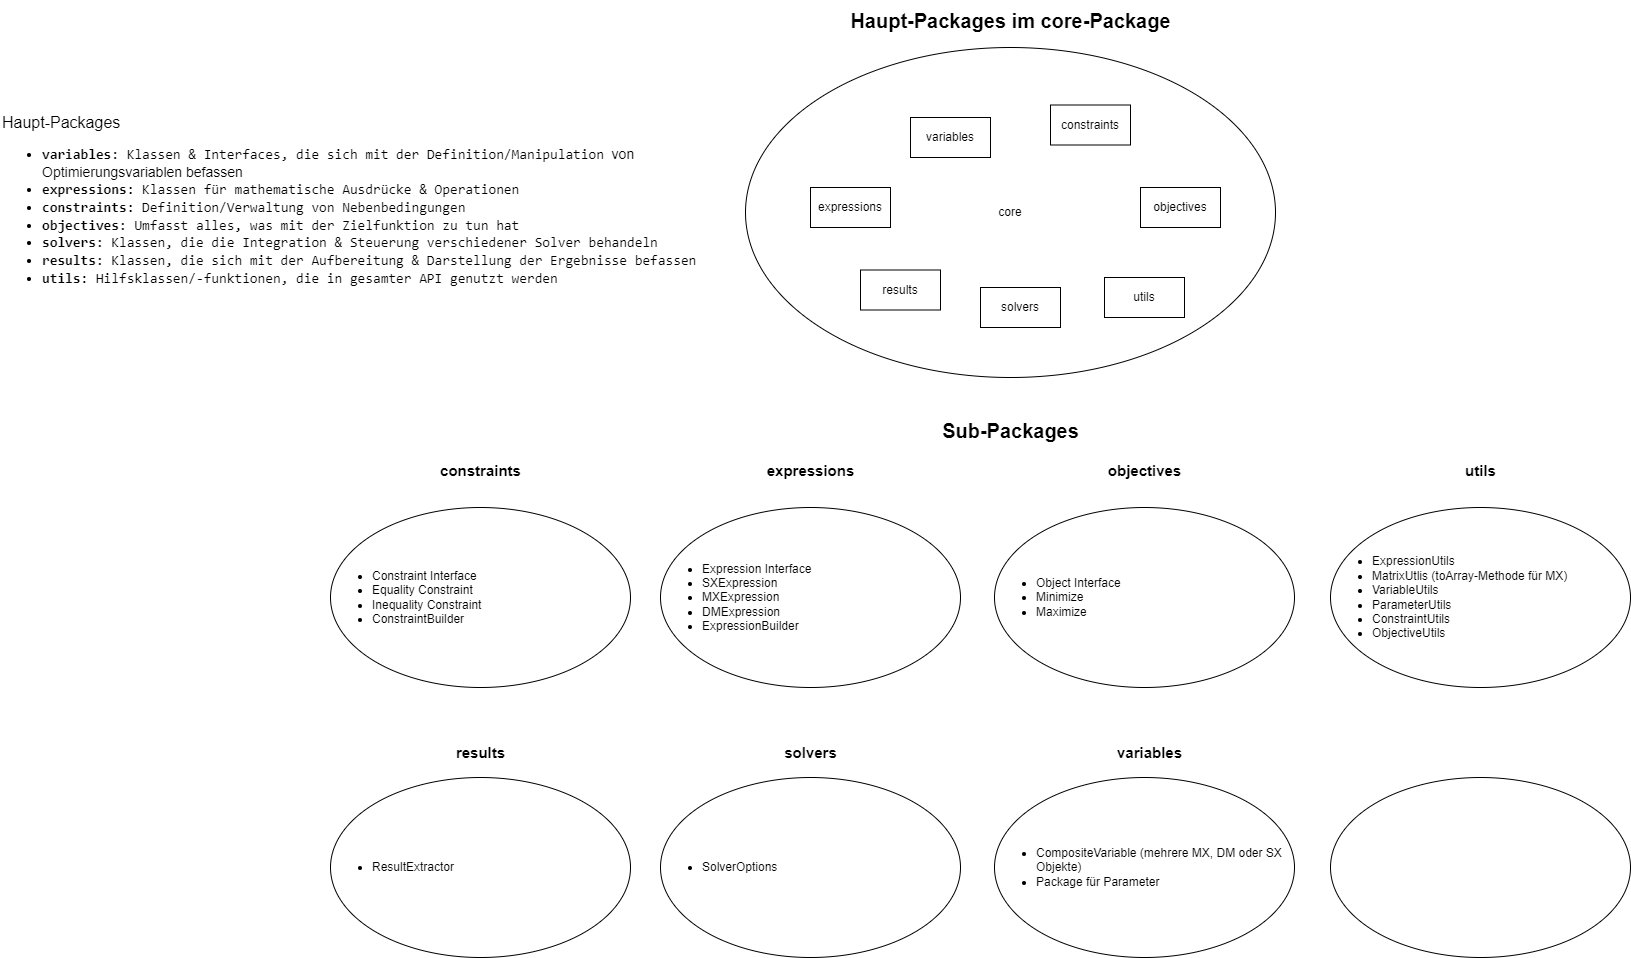

The diagram above was exported from draw.io. Its source (the exported page's mxGraphModel, read from the mxfile embedded in the PNG):
<mxGraphModel dx="1784" dy="752" grid="1" gridSize="10" guides="1" tooltips="1" connect="1" arrows="1" fold="1" page="1" pageScale="1" pageWidth="827" pageHeight="1169" math="0" shadow="0">
  <root>
    <mxCell id="0" />
    <mxCell id="1" parent="0" />
    <mxCell id="Ar4yGyGbMDvWGHxAadGN-1" value="&lt;font style=&quot;font-size: 20px;&quot;&gt;&lt;b&gt;Haupt-Packages im core-Package&lt;/b&gt;&lt;/font&gt;" style="text;html=1;align=center;verticalAlign=middle;resizable=0;points=[];autosize=1;strokeColor=none;fillColor=none;" parent="1" vertex="1">
      <mxGeometry x="150" y="43" width="340" height="40" as="geometry" />
    </mxCell>
    <mxCell id="Ar4yGyGbMDvWGHxAadGN-2" value="core" style="ellipse;whiteSpace=wrap;html=1;" parent="1" vertex="1">
      <mxGeometry x="55" y="90" width="530" height="330" as="geometry" />
    </mxCell>
    <mxCell id="Ar4yGyGbMDvWGHxAadGN-4" value="variables" style="rounded=0;whiteSpace=wrap;html=1;" parent="1" vertex="1">
      <mxGeometry x="220" y="160" width="80" height="40" as="geometry" />
    </mxCell>
    <mxCell id="Ar4yGyGbMDvWGHxAadGN-5" value="expressions" style="rounded=0;whiteSpace=wrap;html=1;" parent="1" vertex="1">
      <mxGeometry x="120" y="230" width="80" height="40" as="geometry" />
    </mxCell>
    <mxCell id="Ar4yGyGbMDvWGHxAadGN-6" value="constraints" style="rounded=0;whiteSpace=wrap;html=1;" parent="1" vertex="1">
      <mxGeometry x="360" y="147.5" width="80" height="40" as="geometry" />
    </mxCell>
    <mxCell id="Ar4yGyGbMDvWGHxAadGN-7" value="objectives" style="rounded=0;whiteSpace=wrap;html=1;" parent="1" vertex="1">
      <mxGeometry x="450" y="230" width="80" height="40" as="geometry" />
    </mxCell>
    <mxCell id="Ar4yGyGbMDvWGHxAadGN-8" value="solvers" style="rounded=0;whiteSpace=wrap;html=1;" parent="1" vertex="1">
      <mxGeometry x="290" y="330" width="80" height="40" as="geometry" />
    </mxCell>
    <mxCell id="Ar4yGyGbMDvWGHxAadGN-9" value="results" style="rounded=0;whiteSpace=wrap;html=1;" parent="1" vertex="1">
      <mxGeometry x="170" y="312.5" width="80" height="40" as="geometry" />
    </mxCell>
    <mxCell id="Ar4yGyGbMDvWGHxAadGN-10" value="utils" style="rounded=0;whiteSpace=wrap;html=1;" parent="1" vertex="1">
      <mxGeometry x="414" y="320" width="80" height="40" as="geometry" />
    </mxCell>
    <mxCell id="Ar4yGyGbMDvWGHxAadGN-11" value="&lt;font style=&quot;font-size: 20px;&quot;&gt;&lt;b&gt;Sub-Packages&lt;/b&gt;&lt;/font&gt;" style="text;html=1;align=center;verticalAlign=middle;resizable=0;points=[];autosize=1;strokeColor=none;fillColor=none;" parent="1" vertex="1">
      <mxGeometry x="240" y="453" width="160" height="40" as="geometry" />
    </mxCell>
    <mxCell id="Ar4yGyGbMDvWGHxAadGN-12" value="&lt;span style=&quot;font-size: 15px;&quot;&gt;&lt;b&gt;expressions&lt;/b&gt;&lt;/span&gt;" style="text;html=1;align=center;verticalAlign=middle;resizable=0;points=[];autosize=1;strokeColor=none;fillColor=none;" parent="1" vertex="1">
      <mxGeometry x="65" y="498" width="110" height="30" as="geometry" />
    </mxCell>
    <mxCell id="Ar4yGyGbMDvWGHxAadGN-14" value="&lt;ul&gt;&lt;li&gt;Expression Interface&lt;/li&gt;&lt;li&gt;SXExpression&lt;/li&gt;&lt;li&gt;MXExpression&lt;/li&gt;&lt;li&gt;DMExpression&lt;/li&gt;&lt;li&gt;ExpressionBuilder&lt;/li&gt;&lt;/ul&gt;" style="ellipse;whiteSpace=wrap;html=1;align=left;" parent="1" vertex="1">
      <mxGeometry x="-30" y="550" width="300" height="180" as="geometry" />
    </mxCell>
    <mxCell id="Ar4yGyGbMDvWGHxAadGN-16" value="&lt;ul&gt;&lt;li&gt;Object Interface&lt;/li&gt;&lt;li&gt;Minimize&lt;/li&gt;&lt;li&gt;Maximize&lt;/li&gt;&lt;/ul&gt;" style="ellipse;whiteSpace=wrap;html=1;align=left;" parent="1" vertex="1">
      <mxGeometry x="304" y="550" width="300" height="180" as="geometry" />
    </mxCell>
    <mxCell id="Ar4yGyGbMDvWGHxAadGN-17" value="&lt;span style=&quot;font-size: 15px;&quot;&gt;&lt;b&gt;objectives&lt;/b&gt;&lt;/span&gt;" style="text;html=1;align=center;verticalAlign=middle;resizable=0;points=[];autosize=1;strokeColor=none;fillColor=none;" parent="1" vertex="1">
      <mxGeometry x="404" y="498" width="100" height="30" as="geometry" />
    </mxCell>
    <mxCell id="Ar4yGyGbMDvWGHxAadGN-19" value="&lt;ul&gt;&lt;li&gt;Constraint Interface&lt;/li&gt;&lt;li&gt;Equality Constraint&lt;/li&gt;&lt;li&gt;Inequality Constraint&lt;/li&gt;&lt;li&gt;ConstraintBuilder&lt;/li&gt;&lt;/ul&gt;" style="ellipse;whiteSpace=wrap;html=1;align=left;" parent="1" vertex="1">
      <mxGeometry x="-360" y="550" width="300" height="180" as="geometry" />
    </mxCell>
    <mxCell id="Ar4yGyGbMDvWGHxAadGN-20" value="&lt;ul&gt;&lt;li&gt;ExpressionUtils&lt;/li&gt;&lt;li&gt;MatrixUtlis (toArray-Methode für MX)&lt;/li&gt;&lt;li&gt;VariableUtils&lt;/li&gt;&lt;li&gt;ParameterUtils&lt;/li&gt;&lt;li&gt;ConstraintUtils&lt;/li&gt;&lt;li&gt;ObjectiveUtils&lt;/li&gt;&lt;/ul&gt;" style="ellipse;whiteSpace=wrap;html=1;align=left;" parent="1" vertex="1">
      <mxGeometry x="640" y="550" width="300" height="180" as="geometry" />
    </mxCell>
    <mxCell id="Ar4yGyGbMDvWGHxAadGN-21" value="&lt;ul&gt;&lt;li&gt;ResultExtractor&lt;/li&gt;&lt;/ul&gt;" style="ellipse;whiteSpace=wrap;html=1;align=left;" parent="1" vertex="1">
      <mxGeometry x="-360" y="820" width="300" height="180" as="geometry" />
    </mxCell>
    <mxCell id="Ar4yGyGbMDvWGHxAadGN-22" value="&lt;ul&gt;&lt;li&gt;SolverOptions&lt;/li&gt;&lt;/ul&gt;" style="ellipse;whiteSpace=wrap;html=1;align=left;" parent="1" vertex="1">
      <mxGeometry x="-30" y="820" width="300" height="180" as="geometry" />
    </mxCell>
    <mxCell id="Ar4yGyGbMDvWGHxAadGN-23" value="&lt;ul&gt;&lt;li&gt;CompositeVariable (mehrere MX, DM oder SX Objekte)&lt;/li&gt;&lt;li&gt;Package für Parameter&lt;/li&gt;&lt;/ul&gt;" style="ellipse;whiteSpace=wrap;html=1;align=left;" parent="1" vertex="1">
      <mxGeometry x="304" y="820" width="300" height="180" as="geometry" />
    </mxCell>
    <mxCell id="Ar4yGyGbMDvWGHxAadGN-24" value="" style="ellipse;whiteSpace=wrap;html=1;" parent="1" vertex="1">
      <mxGeometry x="640" y="820" width="300" height="180" as="geometry" />
    </mxCell>
    <mxCell id="Ar4yGyGbMDvWGHxAadGN-25" value="&lt;span style=&quot;font-size: 15px;&quot;&gt;&lt;b&gt;constraints&lt;/b&gt;&lt;/span&gt;" style="text;html=1;align=center;verticalAlign=middle;resizable=0;points=[];autosize=1;strokeColor=none;fillColor=none;" parent="1" vertex="1">
      <mxGeometry x="-260" y="498" width="100" height="30" as="geometry" />
    </mxCell>
    <mxCell id="Ar4yGyGbMDvWGHxAadGN-26" value="&lt;span style=&quot;font-size: 15px;&quot;&gt;&lt;b&gt;results&lt;/b&gt;&lt;/span&gt;" style="text;html=1;align=center;verticalAlign=middle;resizable=0;points=[];autosize=1;strokeColor=none;fillColor=none;" parent="1" vertex="1">
      <mxGeometry x="-245" y="780" width="70" height="30" as="geometry" />
    </mxCell>
    <mxCell id="Ar4yGyGbMDvWGHxAadGN-27" value="&lt;span style=&quot;font-size: 15px;&quot;&gt;&lt;b&gt;utils&lt;/b&gt;&lt;/span&gt;" style="text;html=1;align=center;verticalAlign=middle;resizable=0;points=[];autosize=1;strokeColor=none;fillColor=none;" parent="1" vertex="1">
      <mxGeometry x="765" y="498" width="50" height="30" as="geometry" />
    </mxCell>
    <mxCell id="Ar4yGyGbMDvWGHxAadGN-28" value="&lt;font style=&quot;font-size: 15px;&quot;&gt;&lt;b&gt;variables&lt;/b&gt;&lt;/font&gt;" style="text;html=1;align=center;verticalAlign=middle;resizable=0;points=[];autosize=1;strokeColor=none;fillColor=none;" parent="1" vertex="1">
      <mxGeometry x="414" y="780" width="90" height="30" as="geometry" />
    </mxCell>
    <mxCell id="Ar4yGyGbMDvWGHxAadGN-32" value="&lt;span style=&quot;font-size: 15px;&quot;&gt;&lt;b&gt;solvers&lt;/b&gt;&lt;/span&gt;" style="text;html=1;align=center;verticalAlign=middle;resizable=0;points=[];autosize=1;strokeColor=none;fillColor=none;" parent="1" vertex="1">
      <mxGeometry x="80" y="780" width="80" height="30" as="geometry" />
    </mxCell>
    <mxCell id="Ar4yGyGbMDvWGHxAadGN-33" value="&lt;font style=&quot;font-size: 16px;&quot;&gt;Haupt-Packages&lt;/font&gt;&lt;div style=&quot;font-size: 14px;&quot;&gt;&lt;ul&gt;&lt;li&gt;&lt;span style=&quot;font-weight: bold; background-color: initial; font-family: &amp;quot;Source Code Pro&amp;quot;, monospace;&quot;&gt;&lt;font style=&quot;font-size: 14px;&quot;&gt;variables:&lt;/font&gt;&lt;/span&gt;&lt;span style=&quot;background-color: initial; font-family: &amp;quot;Source Code Pro&amp;quot;, monospace;&quot;&gt; Klassen &amp;amp; Interfaces, die sich mit der Definition/Manipulation&amp;nbsp;&lt;/span&gt;von Optimierungsvariablen befassen&lt;/li&gt;&lt;li&gt;&lt;span style=&quot;font-family: &amp;quot;Source Code Pro&amp;quot;, monospace; background-color: initial;&quot;&gt;&lt;font style=&quot;font-weight: bold; font-size: 14px;&quot;&gt;expressions:&lt;/font&gt; Klassen für mathematische Ausdrücke &amp;amp; Operationen&lt;/span&gt;&lt;/li&gt;&lt;li&gt;&lt;span style=&quot;font-family: &amp;quot;Source Code Pro&amp;quot;, monospace; background-color: initial;&quot;&gt;&lt;b&gt;constraints: &lt;/b&gt;Definition/Verwaltung von Nebenbedingungen&lt;/span&gt;&lt;/li&gt;&lt;li&gt;&lt;span style=&quot;font-family: &amp;quot;Source Code Pro&amp;quot;, monospace; background-color: initial;&quot;&gt;&lt;b&gt;objectives: &lt;/b&gt;Umfasst alles, was mit der Zielfunktion zu tun hat&lt;/span&gt;&lt;/li&gt;&lt;li&gt;&lt;span style=&quot;font-family: &amp;quot;Source Code Pro&amp;quot;, monospace; background-color: initial;&quot;&gt;&lt;b&gt;solvers: &lt;/b&gt;Klassen, die die Integration &amp;amp; Steuerung verschiedener Solver behandeln&lt;/span&gt;&lt;/li&gt;&lt;li&gt;&lt;span style=&quot;font-family: &amp;quot;Source Code Pro&amp;quot;, monospace; background-color: initial;&quot;&gt;&lt;b&gt;results: &lt;/b&gt;Klassen, die sich mit der Aufbereitung &amp;amp; Darstellung der Ergebnisse befassen&lt;/span&gt;&lt;/li&gt;&lt;li&gt;&lt;span style=&quot;font-family: &amp;quot;Source Code Pro&amp;quot;, monospace; background-color: initial;&quot;&gt;&lt;b&gt;utils: &lt;/b&gt;Hilfsklassen/-funktionen, die in gesamter API genutzt werden&lt;/span&gt;&lt;/li&gt;&lt;/ul&gt;&lt;/div&gt;" style="text;html=1;align=left;verticalAlign=middle;whiteSpace=wrap;rounded=0;" parent="1" vertex="1">
      <mxGeometry x="-690" y="147.5" width="720" height="205" as="geometry" />
    </mxCell>
  </root>
</mxGraphModel>